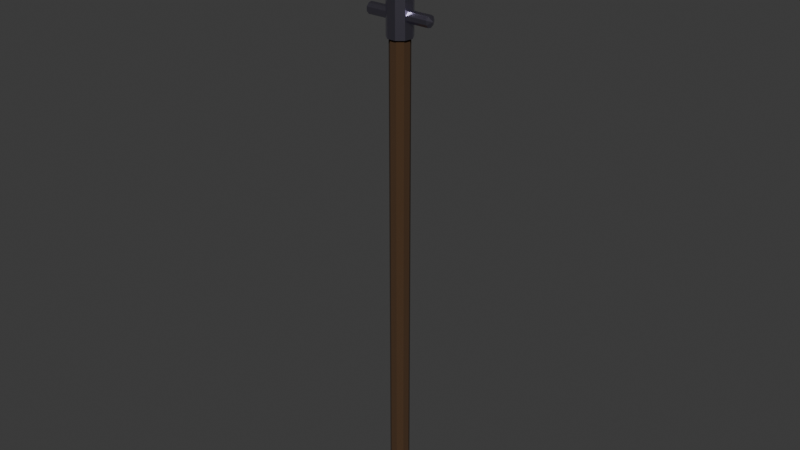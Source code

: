 # Source: staff1.blend  (saved by Blender 4.4.30; exported with 4.5.12 LTS)
import bpy
from mathutils import Matrix  # noqa: F401  (used for matrix-valued properties, if any)

bpy.ops.wm.read_factory_settings(use_empty=True)
scene = bpy.context.scene
scene.name = 'Scene'

# ---- collections
col_collection = bpy.data.collections.new('Collection'); scene.collection.children.link(col_collection)

# ---- materials (node trees are filled in below, after node groups)
mat_wood = bpy.data.materials.new('Wood')
mat_metal = bpy.data.materials.new('Metal')
mat_metal_001 = bpy.data.materials.new('Metal.001')
mat_metal_003 = bpy.data.materials.new('Metal.003')
mat_crystal = bpy.data.materials.new('crystal')

# ---- material node trees
mat_wood.use_nodes = True; mat_wood.node_tree.nodes.clear()
_N = mat_wood.node_tree.nodes; _L = mat_wood.node_tree.links
n0 = _N.new('ShaderNodeBsdfPrincipled'); n0.name = 'Principled BSDF'; n0.location = (10, 300)
n0.inputs[0].default_value = (0.0667, 0.03214, 0.0115, 1.0)
n0.inputs[1].default_value = 0.07468
n0.inputs[2].default_value = 1.0
n1 = _N.new('ShaderNodeOutputMaterial'); n1.name = 'Material Output'; n1.location = (300, 300)
_L.new(n0.outputs[0], n1.inputs[0])
n1.is_active_output = True
mat_metal.use_nodes = True; mat_metal.node_tree.nodes.clear()
_N = mat_metal.node_tree.nodes; _L = mat_metal.node_tree.links
n0 = _N.new('ShaderNodeBsdfPrincipled'); n0.name = 'Principled BSDF'; n0.location = (10, 300)
n0.inputs[0].default_value = (0.3661, 0.3404, 0.4387, 1.0)
n0.inputs[1].default_value = 1.0
n0.inputs[2].default_value = 0.3182
n1 = _N.new('ShaderNodeOutputMaterial'); n1.name = 'Material Output'; n1.location = (300, 300)
_L.new(n0.outputs[0], n1.inputs[0])
n1.is_active_output = True
mat_metal_001.use_nodes = True; mat_metal_001.node_tree.nodes.clear()
_N = mat_metal_001.node_tree.nodes; _L = mat_metal_001.node_tree.links
n0 = _N.new('ShaderNodeBsdfPrincipled'); n0.name = 'Principled BSDF'; n0.location = (10, 300)
n0.inputs[0].default_value = (0.3661, 0.3404, 0.4387, 1.0)
n0.inputs[1].default_value = 1.0
n0.inputs[2].default_value = 0.3182
n1 = _N.new('ShaderNodeOutputMaterial'); n1.name = 'Material Output'; n1.location = (300, 300)
_L.new(n0.outputs[0], n1.inputs[0])
n1.is_active_output = True
mat_metal_003.use_nodes = True; mat_metal_003.node_tree.nodes.clear()
_N = mat_metal_003.node_tree.nodes; _L = mat_metal_003.node_tree.links
n0 = _N.new('ShaderNodeBsdfPrincipled'); n0.name = 'Principled BSDF'; n0.location = (10, 300)
n0.inputs[0].default_value = (0.3661, 0.3404, 0.4387, 1.0)
n0.inputs[1].default_value = 1.0
n0.inputs[2].default_value = 0.3182
n1 = _N.new('ShaderNodeOutputMaterial'); n1.name = 'Material Output'; n1.location = (300, 300)
_L.new(n0.outputs[0], n1.inputs[0])
n1.is_active_output = True
mat_crystal.use_nodes = True; mat_crystal.node_tree.nodes.clear()
_N = mat_crystal.node_tree.nodes; _L = mat_crystal.node_tree.links
n0 = _N.new('ShaderNodeBsdfPrincipled'); n0.name = 'Principled BSDF'; n0.location = (10, 300)
n0.inputs[0].default_value = (0.431, 0.07499, 0.8003, 1.0)
n0.inputs[1].default_value = 1.0
n0.inputs[2].default_value = 0.2727
n0.inputs[4].default_value = 0.6461
n0.inputs[27].default_value = (0.4287, 0.07421, 0.7991, 1.0)
n1 = _N.new('ShaderNodeOutputMaterial'); n1.name = 'Material Output'; n1.location = (300, 300)
_L.new(n0.outputs[0], n1.inputs[0])
n1.is_active_output = True

# ---- world
world_world = bpy.data.worlds.new('World'); scene.world = world_world
world_world.use_nodes = True; world_world.node_tree.nodes.clear()
_N = world_world.node_tree.nodes; _L = world_world.node_tree.links
n0 = _N.new('ShaderNodeOutputWorld'); n0.name = 'World Output'; n0.location = (300, 300)
n1 = _N.new('ShaderNodeBackground'); n1.name = 'Background'; n1.location = (10, 300)
n1.inputs[0].default_value = (0.05088, 0.05088, 0.05088, 1.0)
_L.new(n1.outputs[0], n0.inputs[0])
n0.is_active_output = True
world_world.color = (0.05088, 0.05088, 0.05088)
world_world.sun_shadow_jitter_overblur = 0.0

# ---- meshes
me_cylinder = bpy.data.meshes.new('Cylinder')
me_cylinder.from_pydata([(0.0, 1.0, -1.0), (0.0, 1.0, 1.0), (0.6428, 0.766, -1.0), (0.6428, 0.766, 1.0), (0.9848, 0.1736, -1.0), (0.9848, 0.1736, 1.0), (0.866, -0.5, -1.0), (0.866, -0.5, 1.0), (0.342, -0.9397, -1.0), (0.342, -0.9397, 1.0), (-0.342, -0.9397, -1.0), (-0.342, -0.9397, 1.0), (-0.866, -0.5, -1.0), (-0.866, -0.5, 1.0), (-0.9848, 0.1736, -1.0), (-0.9848, 0.1736, 1.0), (-0.6428, 0.766, -1.0), (-0.6428, 0.766, 1.0)], [], [(0, 1, 3, 2), (2, 3, 5, 4), (4, 5, 7, 6), (6, 7, 9, 8), (8, 9, 11, 10), (10, 11, 13, 12), (12, 13, 15, 14), (3, 1, 17, 15, 13, 11, 9, 7, 5), (14, 15, 17, 16), (16, 17, 1, 0), (0, 2, 4, 6, 8, 10, 12, 14, 16)])
_uv = me_cylinder.uv_layers.new(name='UVMap')
_uv.uv.foreach_set('vector', [1.0, 0.5, 1.0, 1.0, 0.8889, 1.0, 0.8889, 0.5, 0.8889, 0.5, 0.8889, 1.0, 0.7778, 1.0, 0.7778, 0.5, 0.7778, 0.5, 0.7778, 1.0, 0.6667, 1.0, 0.6667, 0.5, 0.6667, 0.5, 0.6667, 1.0, 0.5556, 1.0, 0.5556, 0.5, 0.5556, 0.5, 0.5556, 1.0, 0.4444, 1.0, 0.4444, 0.5, 0.4444, 0.5, 0.4444, 1.0, 0.3333, 1.0, 0.3333, 0.5, 0.3333, 0.5, 0.3333, 1.0, 0.2222, 1.0, 0.2222, 0.5, 0.4043, 0.4339, 0.25, 0.49, 0.09573, 0.4339, 0.01365, 0.2917, 0.04215, 0.13, 0.1679, 0.02447, 0.3321, 0.02447, 0.4578, 0.13, 0.4864, 0.2917, 0.2222, 0.5, 0.2222, 1.0, 0.1111, 1.0, 0.1111, 0.5, 0.1111, 0.5, 0.1111, 1.0, 4.47e-08, 1.0, 4.47e-08, 0.5, 0.75, 0.49, 0.9043, 0.4339, 0.9864, 0.2917, 0.9578, 0.13, 0.8321, 0.02447, 0.6679, 0.02447, 0.5422, 0.13, 0.5136, 0.2917, 0.5957, 0.4339])
me_cylinder.materials.append(mat_wood)
me_cylinder.materials.append(mat_metal)
me_cylinder.update()
me_cylinder_001 = bpy.data.meshes.new('Cylinder.001')
me_cylinder_001.from_pydata([(0.0, 1.0, -0.9005), (0.0, 0.7543, 0.8777), (0.6428, 0.766, -0.9005), (0.4849, 0.5778, 0.8777), (0.9848, 0.1736, -0.9005), (0.7429, 0.131, 0.8777), (0.866, -0.5, -0.9005), (0.6533, -0.3772, 0.8777), (0.342, -0.9397, -0.9005), (0.258, -0.7088, 0.8777), (-0.342, -0.9397, -0.9005), (-0.258, -0.7088, 0.8777), (-0.866, -0.5, -0.9005), (-0.6533, -0.3772, 0.8777), (-0.9848, 0.1736, -0.9005), (-0.7429, 0.131, 0.8777), (-0.6428, 0.766, -0.9005), (-0.4849, 0.5778, 0.8777), (0.6428, 0.766, 0.7911), (0.0, 1.0, 0.7911), (0.9848, 0.1736, 0.7911), (0.866, -0.5, 0.7911), (0.342, -0.9397, 0.7911), (-0.342, -0.9397, 0.7911), (-0.866, -0.5, 0.7911), (-0.9848, 0.1736, 0.7911), (-0.6428, 0.766, 0.7911), (2.831e-08, -2.246e-08, 0.6277)], [], [(0, 19, 18, 2), (2, 18, 20, 4), (4, 20, 21, 6), (6, 21, 22, 8), (8, 22, 23, 10), (10, 23, 24, 12), (12, 24, 25, 14), (14, 25, 26, 16), (16, 26, 19, 0), (0, 2, 4, 6, 8, 10, 12, 14, 16), (1, 3, 18, 19), (3, 5, 20, 18), (5, 7, 21, 20), (7, 9, 22, 21), (9, 11, 23, 22), (11, 13, 24, 23), (13, 15, 25, 24), (15, 17, 26, 25), (17, 1, 19, 26), (3, 1, 27), (1, 17, 27), (17, 15, 27), (15, 13, 27), (13, 11, 27), (11, 9, 27), (9, 7, 27), (7, 5, 27), (5, 3, 27)])
_uv = me_cylinder_001.uv_layers.new(name='UVMap')
_uv.uv.foreach_set('vector', [1.0, 0.5, 1.0, 1.0, 0.8889, 1.0, 0.8889, 0.5, 0.8889, 0.5, 0.8889, 1.0, 0.7778, 1.0, 0.7778, 0.5, 0.7778, 0.5, 0.7778, 1.0, 0.6667, 1.0, 0.6667, 0.5, 0.6667, 0.5, 0.6667, 1.0, 0.5556, 1.0, 0.5556, 0.5, 0.5556, 0.5, 0.5556, 1.0, 0.4444, 1.0, 0.4444, 0.5, 0.4444, 0.5, 0.4444, 1.0, 0.3333, 1.0, 0.3333, 0.5, 0.3333, 0.5, 0.3333, 1.0, 0.2222, 1.0, 0.2222, 0.5, 0.2222, 0.5, 0.2222, 1.0, 0.1111, 1.0, 0.1111, 0.5, 0.1111, 0.5, 0.1111, 1.0, 4.47e-08, 1.0, 4.47e-08, 0.5, 0.75, 0.49, 0.9043, 0.4339, 0.9864, 0.2917, 0.9578, 0.13, 0.8321, 0.02447, 0.6679, 0.02447, 0.5422, 0.13, 0.5136, 0.2917, 0.5957, 0.4339, 0.25, 0.431, 0.3664, 0.3887, 0.4043, 0.4339, 0.25, 0.49, 0.3664, 0.3887, 0.4283, 0.2814, 0.4864, 0.2917, 0.4043, 0.4339, 0.4283, 0.2814, 0.4068, 0.1595, 0.4578, 0.13, 0.4864, 0.2917, 0.4068, 0.1595, 0.3119, 0.07988, 0.3321, 0.02447, 0.4578, 0.13, 0.3119, 0.07988, 0.1881, 0.07988, 0.1679, 0.02447, 0.3321, 0.02447, 0.1881, 0.07988, 0.09322, 0.1595, 0.04215, 0.13, 0.1679, 0.02447, 0.09322, 0.1595, 0.07171, 0.2814, 0.01365, 0.2917, 0.04215, 0.13, 0.07171, 0.2814, 0.1336, 0.3887, 0.09573, 0.4339, 0.01365, 0.2917, 0.1336, 0.3887, 0.25, 0.431, 0.25, 0.49, 0.09573, 0.4339, 0.3664, 0.3887, 0.25, 0.431, 0.25, 0.25, 0.25, 0.431, 0.1336, 0.3887, 0.25, 0.25, 0.1336, 0.3887, 0.07171, 0.2814, 0.25, 0.25, 0.07171, 0.2814, 0.09322, 0.1595, 0.25, 0.25, 0.09322, 0.1595, 0.1881, 0.07988, 0.25, 0.25, 0.1881, 0.07988, 0.3119, 0.07988, 0.25, 0.25, 0.3119, 0.07988, 0.4068, 0.1595, 0.25, 0.25, 0.4068, 0.1595, 0.4283, 0.2814, 0.25, 0.25, 0.4283, 0.2814, 0.3664, 0.3887, 0.25, 0.25])
me_cylinder_001.materials.append(mat_metal)
me_cylinder_001.update()
me_cylinder_002 = bpy.data.meshes.new('Cylinder.002')
me_cylinder_002.from_pydata([(0.0, 1.0, -1.0), (0.0, 1.0, 1.0), (0.6428, 0.766, -1.0), (0.6428, 0.766, 1.0), (0.9848, 0.1736, -1.0), (0.9848, 0.1736, 1.0), (0.866, -0.5, -1.0), (0.866, -0.5, 1.0), (0.342, -0.9397, -1.0), (0.342, -0.9397, 1.0), (-0.342, -0.9397, -1.0), (-0.342, -0.9397, 1.0), (-0.866, -0.5, -1.0), (-0.866, -0.5, 1.0), (-0.9848, 0.1736, -1.0), (-0.9848, 0.1736, 1.0), (-0.6428, 0.766, -1.0), (-0.6428, 0.766, 1.0), (0.0, 1.0, 1.0), (0.6428, 0.766, 1.0), (0.9848, 0.1736, 1.0), (0.866, -0.5, 1.0), (0.342, -0.9397, 1.0), (-0.342, -0.9397, 1.0), (-0.866, -0.5, 1.0), (-0.9848, 0.1736, 1.0), (-0.6428, 0.766, 1.0), (1.174e-08, 1.331e-08, 1.1), (6.902e-09, 9.682e-09, -1.1)], [], [(0, 1, 3, 2), (2, 3, 5, 4), (4, 5, 7, 6), (6, 7, 9, 8), (8, 9, 11, 10), (10, 11, 13, 12), (12, 13, 15, 14), (5, 3, 19, 20), (14, 15, 17, 16), (16, 17, 1, 0), (0, 2, 28), (1, 17, 26, 18), (17, 15, 25, 26), (15, 13, 24, 25), (13, 11, 23, 24), (11, 9, 22, 23), (9, 7, 21, 22), (3, 1, 18, 19), (7, 5, 20, 21), (19, 18, 27), (18, 26, 27), (26, 25, 27), (25, 24, 27), (24, 23, 27), (23, 22, 27), (22, 21, 27), (21, 20, 27), (20, 19, 27), (2, 4, 28), (4, 6, 28), (6, 8, 28), (8, 10, 28), (10, 12, 28), (12, 14, 28), (14, 16, 28), (16, 0, 28)])
_uv = me_cylinder_002.uv_layers.new(name='UVMap')
_uv.uv.foreach_set('vector', [1.0, 0.5, 1.0, 1.0, 0.8889, 1.0, 0.8889, 0.5, 0.8889, 0.5, 0.8889, 1.0, 0.7778, 1.0, 0.7778, 0.5, 0.7778, 0.5, 0.7778, 1.0, 0.6667, 1.0, 0.6667, 0.5, 0.6667, 0.5, 0.6667, 1.0, 0.5556, 1.0, 0.5556, 0.5, 0.5556, 0.5, 0.5556, 1.0, 0.4444, 1.0, 0.4444, 0.5, 0.4444, 0.5, 0.4444, 1.0, 0.3333, 1.0, 0.3333, 0.5, 0.3333, 0.5, 0.3333, 1.0, 0.2222, 1.0, 0.2222, 0.5, 0.7778, 1.0, 0.8889, 1.0, 0.8889, 1.0, 0.7778, 1.0, 0.2222, 0.5, 0.2222, 1.0, 0.1111, 1.0, 0.1111, 0.5, 0.1111, 0.5, 0.1111, 1.0, 4.47e-08, 1.0, 4.47e-08, 0.5, 0.75, 0.49, 0.9043, 0.4339, 0.75, 0.25, 4.47e-08, 1.0, 0.1111, 1.0, 0.1111, 1.0, 4.47e-08, 1.0, 0.1111, 1.0, 0.2222, 1.0, 0.2222, 1.0, 0.1111, 1.0, 0.2222, 1.0, 0.3333, 1.0, 0.3333, 1.0, 0.2222, 1.0, 0.3333, 1.0, 0.4444, 1.0, 0.4444, 1.0, 0.3333, 1.0, 0.4444, 1.0, 0.5556, 1.0, 0.5556, 1.0, 0.4444, 1.0, 0.5556, 1.0, 0.6667, 1.0, 0.6667, 1.0, 0.5556, 1.0, 0.8889, 1.0, 1.0, 1.0, 1.0, 1.0, 0.8889, 1.0, 0.6667, 1.0, 0.7778, 1.0, 0.7778, 1.0, 0.6667, 1.0, 0.4043, 0.4339, 0.25, 0.49, 0.25, 0.25, 0.25, 0.49, 0.09573, 0.4339, 0.25, 0.25, 0.09573, 0.4339, 0.01365, 0.2917, 0.25, 0.25, 0.01365, 0.2917, 0.04215, 0.13, 0.25, 0.25, 0.04215, 0.13, 0.1679, 0.02447, 0.25, 0.25, 0.1679, 0.02447, 0.3321, 0.02447, 0.25, 0.25, 0.3321, 0.02447, 0.4578, 0.13, 0.25, 0.25, 0.4578, 0.13, 0.4864, 0.2917, 0.25, 0.25, 0.4864, 0.2917, 0.4043, 0.4339, 0.25, 0.25, 0.9043, 0.4339, 0.9864, 0.2917, 0.75, 0.25, 0.9864, 0.2917, 0.9578, 0.13, 0.75, 0.25, 0.9578, 0.13, 0.8321, 0.02447, 0.75, 0.25, 0.8321, 0.02447, 0.6679, 0.02447, 0.75, 0.25, 0.6679, 0.02447, 0.5422, 0.13, 0.75, 0.25, 0.5422, 0.13, 0.5136, 0.2917, 0.75, 0.25, 0.5136, 0.2917, 0.5957, 0.4339, 0.75, 0.25, 0.5957, 0.4339, 0.75, 0.49, 0.75, 0.25])
me_cylinder_002.materials.append(mat_metal_001)
me_cylinder_002.update()
me_cylinder_004 = bpy.data.meshes.new('Cylinder.004')
me_cylinder_004.from_pydata([(0.0, 1.0, -1.0), (0.0, 1.0, 1.0), (0.6428, 0.766, -1.0), (0.6428, 0.766, 1.0), (0.9848, 0.1736, -1.0), (0.9848, 0.1736, 1.0), (0.866, -0.5, -1.0), (0.866, -0.5, 1.0), (0.342, -0.9397, -1.0), (0.342, -0.9397, 1.0), (-0.342, -0.9397, -1.0), (-0.342, -0.9397, 1.0), (-0.866, -0.5, -1.0), (-0.866, -0.5, 1.0), (-0.9848, 0.1736, -1.0), (-0.9848, 0.1736, 1.0), (-0.6428, 0.766, -1.0), (-0.6428, 0.766, 1.0), (6.902e-09, 9.682e-09, -1.1), (1.174e-08, 1.331e-08, 1.1)], [], [(0, 1, 3, 2), (2, 3, 5, 4), (4, 5, 7, 6), (6, 7, 9, 8), (8, 9, 11, 10), (10, 11, 13, 12), (12, 13, 15, 14), (14, 15, 17, 16), (16, 17, 1, 0), (3, 1, 19), (0, 2, 18), (2, 4, 18), (4, 6, 18), (6, 8, 18), (8, 10, 18), (10, 12, 18), (12, 14, 18), (14, 16, 18), (16, 0, 18), (1, 17, 19), (17, 15, 19), (15, 13, 19), (13, 11, 19), (11, 9, 19), (9, 7, 19), (7, 5, 19), (5, 3, 19)])
_uv = me_cylinder_004.uv_layers.new(name='UVMap')
_uv.uv.foreach_set('vector', [1.0, 0.5, 1.0, 1.0, 0.8889, 1.0, 0.8889, 0.5, 0.8889, 0.5, 0.8889, 1.0, 0.7778, 1.0, 0.7778, 0.5, 0.7778, 0.5, 0.7778, 1.0, 0.6667, 1.0, 0.6667, 0.5, 0.6667, 0.5, 0.6667, 1.0, 0.5556, 1.0, 0.5556, 0.5, 0.5556, 0.5, 0.5556, 1.0, 0.4444, 1.0, 0.4444, 0.5, 0.4444, 0.5, 0.4444, 1.0, 0.3333, 1.0, 0.3333, 0.5, 0.3333, 0.5, 0.3333, 1.0, 0.2222, 1.0, 0.2222, 0.5, 0.2222, 0.5, 0.2222, 1.0, 0.1111, 1.0, 0.1111, 0.5, 0.1111, 0.5, 0.1111, 1.0, 4.47e-08, 1.0, 4.47e-08, 0.5, 0.4043, 0.4339, 0.25, 0.49, 0.25, 0.25, 0.75, 0.49, 0.9043, 0.4339, 0.75, 0.25, 0.9043, 0.4339, 0.9864, 0.2917, 0.75, 0.25, 0.9864, 0.2917, 0.9578, 0.13, 0.75, 0.25, 0.9578, 0.13, 0.8321, 0.02447, 0.75, 0.25, 0.8321, 0.02447, 0.6679, 0.02447, 0.75, 0.25, 0.6679, 0.02447, 0.5422, 0.13, 0.75, 0.25, 0.5422, 0.13, 0.5136, 0.2917, 0.75, 0.25, 0.5136, 0.2917, 0.5957, 0.4339, 0.75, 0.25, 0.5957, 0.4339, 0.75, 0.49, 0.75, 0.25, 0.25, 0.49, 0.09573, 0.4339, 0.25, 0.25, 0.09573, 0.4339, 0.01365, 0.2917, 0.25, 0.25, 0.01365, 0.2917, 0.04215, 0.13, 0.25, 0.25, 0.04215, 0.13, 0.1679, 0.02447, 0.25, 0.25, 0.1679, 0.02447, 0.3321, 0.02447, 0.25, 0.25, 0.3321, 0.02447, 0.4578, 0.13, 0.25, 0.25, 0.4578, 0.13, 0.4864, 0.2917, 0.25, 0.25, 0.4864, 0.2917, 0.4043, 0.4339, 0.25, 0.25])
me_cylinder_004.materials.append(mat_metal_003)
me_cylinder_004.update()
me_icosphere = bpy.data.meshes.new('Icosphere')
me_icosphere.from_pydata([(0.0, 0.0, -1.0), (0.7236, -0.5257, -0.4472), (-0.2764, -0.8506, -0.4472), (-0.8944, 0.0, -0.4472), (-0.2764, 0.8506, -0.4472), (0.7236, 0.5257, -0.4472), (0.2764, -0.8506, 0.4472), (-0.7236, -0.5257, 0.4472), (-0.7236, 0.5257, 0.4472), (0.2764, 0.8506, 0.4472), (0.8944, 0.0, 0.4472), (0.0, 0.0, 1.0)], [], [(0, 1, 2), (1, 0, 5), (0, 2, 3), (0, 3, 4), (0, 4, 5), (1, 5, 10), (2, 1, 6), (3, 2, 7), (4, 3, 8), (5, 4, 9), (1, 10, 6), (2, 6, 7), (3, 7, 8), (4, 8, 9), (5, 9, 10), (6, 10, 11), (7, 6, 11), (8, 7, 11), (9, 8, 11), (10, 9, 11)])
me_icosphere.polygons.foreach_set('use_smooth', [True] * 20)
_uv = me_icosphere.uv_layers.new(name='UVMap')
_uv.uv.foreach_set('vector', [0.1818, 0.0, 0.2727, 0.1575, 0.09091, 0.1575, 0.2727, 0.1575, 0.3636, 0.0, 0.4545, 0.1575, 0.9091, 0.0, 1.0, 0.1575, 0.8182, 0.1575, 0.7273, 0.0, 0.8182, 0.1575, 0.6364, 0.1575, 0.5455, 0.0, 0.6364, 0.1575, 0.4545, 0.1575, 0.2727, 0.1575, 0.4545, 0.1575, 0.3636, 0.3149, 0.09091, 0.1575, 0.2727, 0.1575, 0.1818, 0.3149, 0.8182, 0.1575, 1.0, 0.1575, 0.9091, 0.3149, 0.6364, 0.1575, 0.8182, 0.1575, 0.7273, 0.3149, 0.4545, 0.1575, 0.6364, 0.1575, 0.5455, 0.3149, 0.2727, 0.1575, 0.3636, 0.3149, 0.1818, 0.3149, 0.09091, 0.1575, 0.1818, 0.3149, 0.0, 0.3149, 0.8182, 0.1575, 0.9091, 0.3149, 0.7273, 0.3149, 0.6364, 0.1575, 0.7273, 0.3149, 0.5455, 0.3149, 0.4545, 0.1575, 0.5455, 0.3149, 0.3636, 0.3149, 0.1818, 0.3149, 0.3636, 0.3149, 0.2727, 0.4724, 0.0, 0.3149, 0.1818, 0.3149, 0.09091, 0.4724, 0.7273, 0.3149, 0.9091, 0.3149, 0.8182, 0.4724, 0.5455, 0.3149, 0.7273, 0.3149, 0.6364, 0.4724, 0.3636, 0.3149, 0.5455, 0.3149, 0.4545, 0.4724])
me_icosphere.materials.append(mat_crystal)
me_icosphere.update()

# ---- objects
ob_woodpole = bpy.data.objects.new('WoodPole', me_cylinder)
ob_metalpoletop = bpy.data.objects.new('MetalPoleTop', me_cylinder_001)
ob_metalbar1 = bpy.data.objects.new('MetalBar1', me_cylinder_002)
ob_metalbar2 = bpy.data.objects.new('MetalBar2', me_cylinder_004)
ob_crystal = bpy.data.objects.new('Crystal', me_icosphere)

# ---- transforms, parenting, visibility, modifiers, constraints
ob_woodpole.location = (0.0, 0.0, 0.8498)
ob_woodpole.scale = (0.02606, 0.02606, 0.6958)
ob_metalpoletop.location = (0.0, 0.0, 1.555)
ob_metalpoletop.scale = (0.03274, 0.03274, 0.1072)
ob_metalbar1.location = (0.0, 0.0, 1.51)
ob_metalbar1.rotation_euler = (-1.344e-07, 1.571, 0.0)
ob_metalbar1.scale = (0.01511, 0.01511, 0.08603)
ob_metalbar2.location = (0.0, 0.0, 1.595)
ob_metalbar2.rotation_euler = (-1.344e-07, 1.571, 0.0)
ob_metalbar2.scale = (0.01229, 0.01229, 0.06994)
ob_crystal.location = (0.0, 0.0, 1.715)
ob_crystal.scale = (0.05857, 0.05857, 0.09663)

# ---- collection membership
col_collection.objects.link(ob_woodpole)
col_collection.objects.link(ob_metalpoletop)
col_collection.objects.link(ob_metalbar1)
col_collection.objects.link(ob_metalbar2)
col_collection.objects.link(ob_crystal)

# ---- scene / render settings (as saved in the file)
scene.frame_start = 1; scene.frame_end = 250; scene.frame_set(77)
scene.render.engine = 'CYCLES'
bpy.context.view_layer.update()

# ---- added for rendering (the .blend has no active camera and no usable light): camera, sun
cam_auto = bpy.data.cameras.new('AutoCamera')
cam_auto.lens = 50.0
cam_auto.sensor_width = 36.0
cam_auto.clip_end = 1000.0
ob_auto_camera = bpy.data.objects.new('AutoCamera', cam_auto)
scene.collection.objects.link(ob_auto_camera)
ob_auto_camera.location = (1.5467, -1.85604, 2.22035)
ob_auto_camera.rotation_euler = (1.09748, -7.21219e-08, 0.694738)
scene.camera = ob_auto_camera
light_auto_sun = bpy.data.lights.new('AutoSun', 'SUN')
light_auto_sun.energy = 3.0
light_auto_sun.angle = 0.0523599
ob_auto_sun = bpy.data.objects.new('AutoSun', light_auto_sun)
scene.collection.objects.link(ob_auto_sun)
ob_auto_sun.rotation_euler = (0.872665, 0.174533, 0.523599)
bpy.context.view_layer.update()
